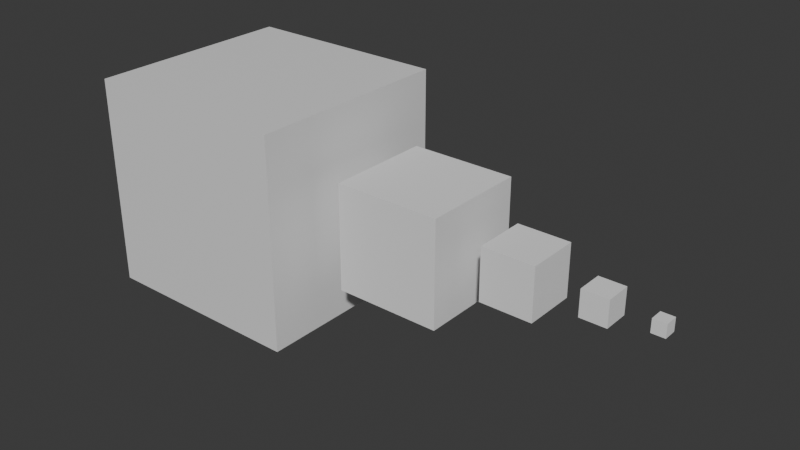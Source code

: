 # Source: UnitBlocksBasicAssets.blend  (saved by Blender 5.2.44; exported with 4.5.12 LTS)
import bpy
from mathutils import Matrix  # noqa: F401  (used for matrix-valued properties, if any)

bpy.ops.wm.read_factory_settings(use_empty=True)
scene = bpy.context.scene
scene.name = 'Scene'

# ---- collections
col_collection = bpy.data.collections.new('Collection'); scene.collection.children.link(col_collection)

# ---- materials (node trees are filled in below, after node groups)
mat_material = bpy.data.materials.new('Material')
mat_material.alpha_threshold = 0.0
mat_material.use_backface_culling_lightprobe_volume = False
mat_material.roughness = 0.5
mat_material.line_color = (0.0, 0.0, 0.0, 1.0)

# ---- material node trees
mat_material.use_nodes = True; mat_material.node_tree.nodes.clear()
_N = mat_material.node_tree.nodes; _L = mat_material.node_tree.links
n0 = _N.new('ShaderNodeOutputMaterial'); n0.name = 'Material Output'; n0.location = (200, 100)
n1 = _N.new('ShaderNodeBsdfPrincipled'); n1.name = 'Principled BSDF'; n1.location = (-200, 100)
n1.inputs[10].default_value = 0.005
_L.new(n1.outputs[0], n0.inputs[0])
n0.is_active_output = True

# ---- world
world_world = bpy.data.worlds.new('World'); scene.world = world_world
world_world.use_nodes = True; world_world.node_tree.nodes.clear()
_N = world_world.node_tree.nodes; _L = world_world.node_tree.links
n0 = _N.new('ShaderNodeOutputWorld'); n0.name = 'World Output'; n0.location = (200, 100)
n1 = _N.new('ShaderNodeBackground'); n1.name = 'Background'; n1.location = (-200, 100)
n1.inputs[0].default_value = (0.05088, 0.05088, 0.05088, 1.0)
_L.new(n1.outputs[0], n0.inputs[0])
n0.is_active_output = True
world_world.color = (0.05088, 0.05088, 0.05088)
world_world.sun_shadow_jitter_overblur = 0.0

# ---- meshes
me_unitblock1_1 = bpy.data.meshes.new('UnitBlock1/1')
me_unitblock1_1.from_pydata([(1.0, 1.0, 1.0), (1.0, 1.0, -1.0), (1.0, -1.0, 1.0), (1.0, -1.0, -1.0), (-1.0, 1.0, 1.0), (-1.0, 1.0, -1.0), (-1.0, -1.0, 1.0), (-1.0, -1.0, -1.0)], [], [(0, 4, 6, 2), (3, 2, 6, 7), (7, 6, 4, 5), (5, 1, 3, 7), (1, 0, 2, 3), (5, 4, 0, 1)])
_uv = me_unitblock1_1.uv_layers.new(name='UVMap')
_uv.uv.foreach_set('vector', [0.625, 0.5, 0.875, 0.5, 0.875, 0.75, 0.625, 0.75, 0.375, 0.75, 0.625, 0.75, 0.625, 1.0, 0.375, 1.0, 0.375, 0.0, 0.625, 0.0, 0.625, 0.25, 0.375, 0.25, 0.125, 0.5, 0.375, 0.5, 0.375, 0.75, 0.125, 0.75, 0.375, 0.5, 0.625, 0.5, 0.625, 0.75, 0.375, 0.75, 0.375, 0.25, 0.625, 0.25, 0.625, 0.5, 0.375, 0.5])
me_unitblock1_1.materials.append(mat_material)
me_unitblock1_1.use_mirror_vertex_groups = False
me_unitblock1_1.update()
me_unitblock1_16 = bpy.data.meshes.new('UnitBlock1/16')
me_unitblock1_16.from_pydata([(-1.0, -1.0, -1.0), (-1.0, -1.0, 1.0), (-1.0, 1.0, -1.0), (-1.0, 1.0, 1.0), (1.0, -1.0, -1.0), (1.0, -1.0, 1.0), (1.0, 1.0, -1.0), (1.0, 1.0, 1.0)], [], [(0, 1, 3, 2), (2, 3, 7, 6), (6, 7, 5, 4), (4, 5, 1, 0), (2, 6, 4, 0), (7, 3, 1, 5)])
_uv = me_unitblock1_16.uv_layers.new(name='UVMap')
_uv.uv.foreach_set('vector', [0.375, 0.0, 0.625, 0.0, 0.625, 0.25, 0.375, 0.25, 0.375, 0.25, 0.625, 0.25, 0.625, 0.5, 0.375, 0.5, 0.375, 0.5, 0.625, 0.5, 0.625, 0.75, 0.375, 0.75, 0.375, 0.75, 0.625, 0.75, 0.625, 1.0, 0.375, 1.0, 0.125, 0.5, 0.375, 0.5, 0.375, 0.75, 0.125, 0.75, 0.625, 0.5, 0.875, 0.5, 0.875, 0.75, 0.625, 0.75])
me_unitblock1_16.update()
me_unitblock1_8 = bpy.data.meshes.new('UnitBlock1/8')
me_unitblock1_8.from_pydata([(-1.0, -1.0, -1.0), (-1.0, -1.0, 1.0), (-1.0, 1.0, -1.0), (-1.0, 1.0, 1.0), (1.0, -1.0, -1.0), (1.0, -1.0, 1.0), (1.0, 1.0, -1.0), (1.0, 1.0, 1.0)], [], [(0, 1, 3, 2), (2, 3, 7, 6), (6, 7, 5, 4), (4, 5, 1, 0), (2, 6, 4, 0), (7, 3, 1, 5)])
_uv = me_unitblock1_8.uv_layers.new(name='UVMap')
_uv.uv.foreach_set('vector', [0.375, 0.0, 0.625, 0.0, 0.625, 0.25, 0.375, 0.25, 0.375, 0.25, 0.625, 0.25, 0.625, 0.5, 0.375, 0.5, 0.375, 0.5, 0.625, 0.5, 0.625, 0.75, 0.375, 0.75, 0.375, 0.75, 0.625, 0.75, 0.625, 1.0, 0.375, 1.0, 0.125, 0.5, 0.375, 0.5, 0.375, 0.75, 0.125, 0.75, 0.625, 0.5, 0.875, 0.5, 0.875, 0.75, 0.625, 0.75])
me_unitblock1_8.update()
me_unitblock1_4 = bpy.data.meshes.new('UnitBlock1/4')
me_unitblock1_4.from_pydata([(-1.0, -1.0, -1.0), (-1.0, -1.0, 1.0), (-1.0, 1.0, -1.0), (-1.0, 1.0, 1.0), (1.0, -1.0, -1.0), (1.0, -1.0, 1.0), (1.0, 1.0, -1.0), (1.0, 1.0, 1.0)], [], [(0, 1, 3, 2), (2, 3, 7, 6), (6, 7, 5, 4), (4, 5, 1, 0), (2, 6, 4, 0), (7, 3, 1, 5)])
_uv = me_unitblock1_4.uv_layers.new(name='UVMap')
_uv.uv.foreach_set('vector', [0.375, 0.0, 0.625, 0.0, 0.625, 0.25, 0.375, 0.25, 0.375, 0.25, 0.625, 0.25, 0.625, 0.5, 0.375, 0.5, 0.375, 0.5, 0.625, 0.5, 0.625, 0.75, 0.375, 0.75, 0.375, 0.75, 0.625, 0.75, 0.625, 1.0, 0.375, 1.0, 0.125, 0.5, 0.375, 0.5, 0.375, 0.75, 0.125, 0.75, 0.625, 0.5, 0.875, 0.5, 0.875, 0.75, 0.625, 0.75])
me_unitblock1_4.update()
me_unitblock1_2 = bpy.data.meshes.new('UnitBlock1/2')
me_unitblock1_2.from_pydata([(-1.0, -1.0, -1.0), (-1.0, -1.0, 1.0), (-1.0, 1.0, -1.0), (-1.0, 1.0, 1.0), (1.0, -1.0, -1.0), (1.0, -1.0, 1.0), (1.0, 1.0, -1.0), (1.0, 1.0, 1.0)], [], [(0, 1, 3, 2), (2, 3, 7, 6), (6, 7, 5, 4), (4, 5, 1, 0), (2, 6, 4, 0), (7, 3, 1, 5)])
_uv = me_unitblock1_2.uv_layers.new(name='UVMap')
_uv.uv.foreach_set('vector', [0.375, 0.0, 0.625, 0.0, 0.625, 0.25, 0.375, 0.25, 0.375, 0.25, 0.625, 0.25, 0.625, 0.5, 0.375, 0.5, 0.375, 0.5, 0.625, 0.5, 0.625, 0.75, 0.375, 0.75, 0.375, 0.75, 0.625, 0.75, 0.625, 1.0, 0.375, 1.0, 0.125, 0.5, 0.375, 0.5, 0.375, 0.75, 0.125, 0.75, 0.625, 0.5, 0.875, 0.5, 0.875, 0.75, 0.625, 0.75])
me_unitblock1_2.update()

# ---- objects
ob_unitblock1_1 = bpy.data.objects.new('UnitBlock1/1', me_unitblock1_1)
ob_unitblock1_16 = bpy.data.objects.new('UnitBlock1/16', me_unitblock1_16)
ob_unitblock1_8 = bpy.data.objects.new('UnitBlock1/8', me_unitblock1_8)
ob_unitblock1_4 = bpy.data.objects.new('UnitBlock1/4', me_unitblock1_4)
ob_unitblock1_2 = bpy.data.objects.new('UnitBlock1/2', me_unitblock1_2)

# ---- transforms, parenting, visibility, modifiers, constraints
ob_unitblock1_1.location = (0.0, 0.0, 0.0)
ob_unitblock1_1.scale = (0.5, 0.5, 0.5)
ob_unitblock1_1.lock_rotations_4d = False
ob_unitblock1_1.lock_scale = (True, True, True)
ob_unitblock1_1.empty_display_type = 'ARROWS'
ob_unitblock1_1.lineart.crease_threshold = 0.0
ob_unitblock1_16.location = (2.0, 0.0, 0.0)
ob_unitblock1_16.scale = (0.03125, 0.03125, 0.03125)
ob_unitblock1_8.location = (1.75, 0.0, 0.0)
ob_unitblock1_8.scale = (0.0625, 0.0625, 0.0625)
ob_unitblock1_4.location = (1.4, 0.0, 0.0)
ob_unitblock1_4.scale = (0.125, 0.125, 0.125)
ob_unitblock1_2.location = (0.9, 0.0, 0.0)
ob_unitblock1_2.scale = (0.25, 0.25, 0.25)

# ---- collection membership
col_collection.objects.link(ob_unitblock1_1)
col_collection.objects.link(ob_unitblock1_16)
col_collection.objects.link(ob_unitblock1_8)
col_collection.objects.link(ob_unitblock1_4)
col_collection.objects.link(ob_unitblock1_2)

# ---- scene / render settings (as saved in the file)
scene.frame_start = 1; scene.frame_end = 250; scene.frame_set(0)
scene.render.engine = 'BLENDER_EEVEE_NEXT'
scene.render.bake_bias = 0.0
scene.render.bake_samples = 0
scene.render.compositor_device = 'GPU'
scene.eevee.use_volume_custom_range = False
scene.eevee.fast_gi_thickness_near = 0.1
scene.eevee.fast_gi_thickness_far = 0.0
scene.eevee.ray_tracing_options.screen_trace_thickness = 0.1
bpy.context.view_layer.update()

# ---- added for rendering (the .blend has no active camera and no usable light): camera, sun
cam_auto = bpy.data.cameras.new('AutoCamera')
cam_auto.lens = 50.0
cam_auto.sensor_width = 36.0
cam_auto.clip_end = 1000.0
ob_auto_camera = bpy.data.objects.new('AutoCamera', cam_auto)
scene.collection.objects.link(ob_auto_camera)
ob_auto_camera.location = (3.44833, -3.21925, 2.14617)
ob_auto_camera.rotation_euler = (1.09748, -7.21219e-08, 0.694738)
scene.camera = ob_auto_camera
light_auto_sun = bpy.data.lights.new('AutoSun', 'SUN')
light_auto_sun.energy = 3.0
light_auto_sun.angle = 0.0523599
ob_auto_sun = bpy.data.objects.new('AutoSun', light_auto_sun)
scene.collection.objects.link(ob_auto_sun)
ob_auto_sun.rotation_euler = (0.872665, 0.174533, 0.523599)
bpy.context.view_layer.update()
